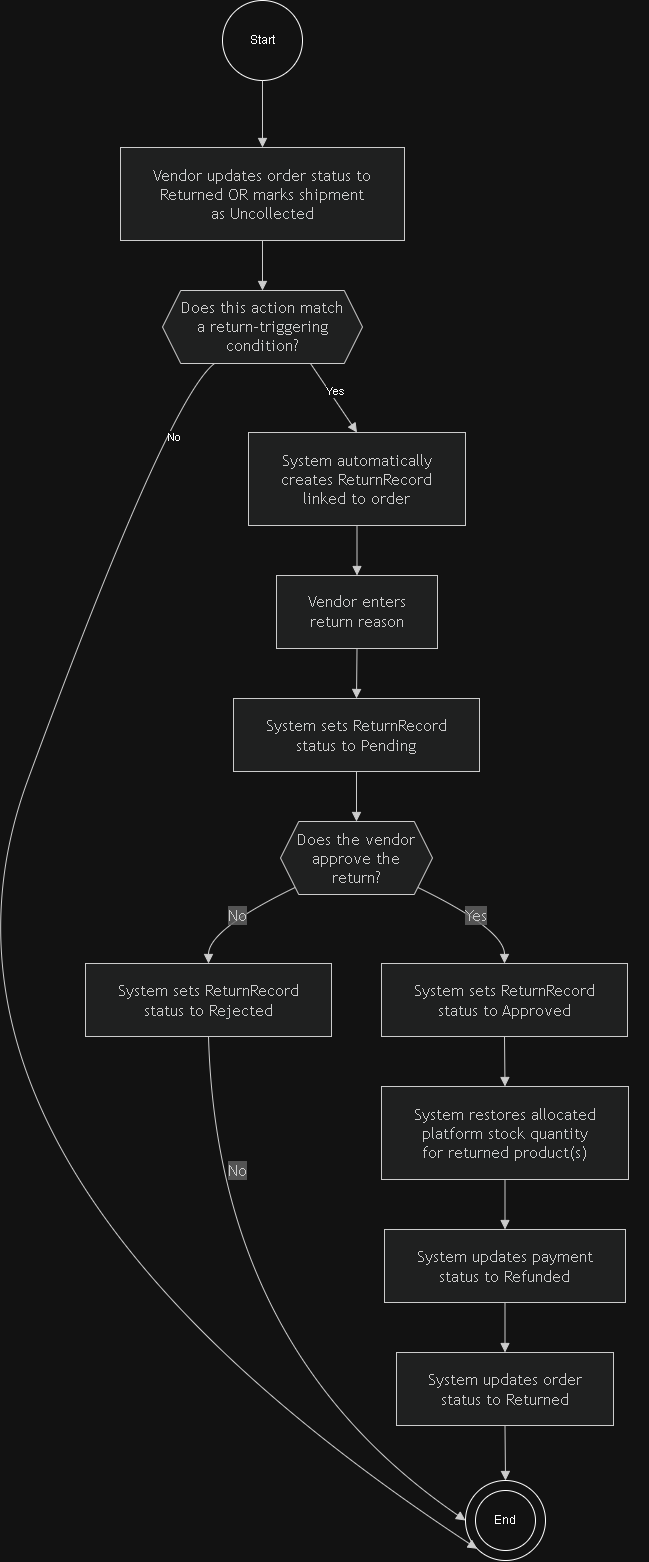

The diagram above was exported from draw.io. Its source (the exported page's mxGraphModel, read from the mxfile embedded in the PNG):
<mxGraphModel dx="3139" dy="2424" grid="1" gridSize="10" guides="1" tooltips="1" connect="1" arrows="1" fold="1" page="1" pageScale="1" pageWidth="850" pageHeight="1100" math="0" shadow="0">
  <root>
    <mxCell id="0" />
    <mxCell id="1" parent="0" />
    <UserObject label="" mermaidData="{&#10;  &quot;data&quot;: &quot;flowchart TD\n  Start([\&quot;\&quot;])\n  Action1[\&quot;Vendor updates order status to&lt;br/&gt;Returned OR marks shipment&lt;br/&gt;as Uncollected\&quot;]\n  Decision1{{\&quot;Does this action match&lt;br/&gt;a return-triggering&lt;br/&gt;condition?\&quot;}}\n  End1([\&quot;\&quot;])\n  \n  Action2[\&quot;System automatically&lt;br/&gt;creates ReturnRecord&lt;br/&gt;linked to order\&quot;]\n  Action3[\&quot;Vendor enters&lt;br/&gt;return reason\&quot;]\n  Action4[\&quot;System sets ReturnRecord&lt;br/&gt;status to Pending\&quot;]\n  \n  Decision2{{\&quot;Does the vendor&lt;br/&gt;approve the&lt;br/&gt;return?\&quot;}}\n  Action5[\&quot;System sets ReturnRecord&lt;br/&gt;status to Rejected\&quot;]\n  End2([\&quot;\&quot;])\n  \n  Action6[\&quot;System sets ReturnRecord&lt;br/&gt;status to Approved\&quot;]\n  Action7[\&quot;System restores allocated&lt;br/&gt;platform stock quantity&lt;br/&gt;for returned product(s)\&quot;]\n  Action8[\&quot;System updates payment&lt;br/&gt;status to Refunded\&quot;]\n  Action9[\&quot;System updates order&lt;br/&gt;status to Returned\&quot;]\n  End3([\&quot;\&quot;])\n  \n  Start --&gt; Action1\n  Action1 --&gt; Decision1\n  Decision1 --&gt;|No| End1\n  Decision1 --&gt;|Yes| Action2\n  \n  Action2 --&gt; Action3\n  Action3 --&gt; Action4\n  Action4 --&gt; Decision2\n  \n  Decision2 --&gt;|No| Action5\n  Action5 --&gt; End2\n  \n  Decision2 --&gt;|Yes| Action6\n  Action6 --&gt; Action7\n  Action7 --&gt; Action8\n  Action8 --&gt; Action9\n  Action9 --&gt; End3\n  \n  style Start fill:#000,stroke:#000\n  style End1 fill:#fff,stroke:#000,stroke-width:2px\n  style End2 fill:#fff,stroke:#000,stroke-width:2px\n  style End3 fill:#fff,stroke:#000,stroke-width:2px&quot;,&#10;  &quot;config&quot;: null&#10;}" id="31">
      <mxCell connectable="0" parent="1" style="group;transparentBounds=1;editIcon=1;lockedGroup=0;groupPadding=20;" vertex="1">
        <mxGeometry as="geometry" />
      </mxCell>
    </UserObject>
    <UserObject label="Vendor updates order status to&#10;Returned OR marks shipment&#10;as Uncollected" mermaidId="n:Action1" mermaidBaseStyle="html=1;whiteSpace=wrap;strokeWidth=1;fillColor=light-dark(#ECECFF,#1f2020);strokeColor=light-dark(#9370DB,#cccccc);fontColor=light-dark(#333333,#cccccc);fontFamily=Trebuchet MS,Verdana,Arial,sans-serif;fontSize=16;" mermaidBaseValue="Vendor updates order status to&#10;Returned OR marks shipment&#10;as Uncollected" id="3">
      <mxCell parent="31" style="html=1;whiteSpace=wrap;strokeWidth=1;fillColor=light-dark(#ECECFF,#1f2020);strokeColor=light-dark(#9370DB,#cccccc);fontColor=light-dark(#333333,#cccccc);fontFamily=Trebuchet MS,Verdana,Arial,sans-serif;fontSize=16;" vertex="1">
        <mxGeometry height="93" width="284" x="43" y="97" as="geometry" />
      </mxCell>
    </UserObject>
    <UserObject label="Does this action match&#10;a return-triggering&#10;condition?" mermaidId="n:Decision1" mermaidBaseStyle="html=1;shape=hexagon;perimeter=hexagonPerimeter2;fixedSize=1;size=18.25;strokeWidth=1;whiteSpace=wrap;fillColor=light-dark(#ECECFF,#1f2020);strokeColor=light-dark(#9370DB,#cccccc);fontColor=light-dark(#333333,#cccccc);fontFamily=Trebuchet MS,Verdana,Arial,sans-serif;fontSize=16;" mermaidBaseValue="Does this action match&#10;a return-triggering&#10;condition?" id="4">
      <mxCell parent="31" style="html=1;shape=hexagon;perimeter=hexagonPerimeter2;fixedSize=1;size=18.25;strokeWidth=1;whiteSpace=wrap;fillColor=light-dark(#ECECFF,#1f2020);strokeColor=light-dark(#9370DB,#cccccc);fontColor=light-dark(#333333,#cccccc);fontFamily=Trebuchet MS,Verdana,Arial,sans-serif;fontSize=16;" vertex="1">
        <mxGeometry height="73" width="200" x="85" y="240" as="geometry" />
      </mxCell>
    </UserObject>
    <UserObject label="System automatically&#10;creates ReturnRecord&#10;linked to order" mermaidId="n:Action2" mermaidBaseStyle="html=1;whiteSpace=wrap;strokeWidth=1;fillColor=light-dark(#ECECFF,#1f2020);strokeColor=light-dark(#9370DB,#cccccc);fontColor=light-dark(#333333,#cccccc);fontFamily=Trebuchet MS,Verdana,Arial,sans-serif;fontSize=16;" mermaidBaseValue="System automatically&#10;creates ReturnRecord&#10;linked to order" id="6">
      <mxCell parent="31" style="html=1;whiteSpace=wrap;strokeWidth=1;fillColor=light-dark(#ECECFF,#1f2020);strokeColor=light-dark(#9370DB,#cccccc);fontColor=light-dark(#333333,#cccccc);fontFamily=Trebuchet MS,Verdana,Arial,sans-serif;fontSize=16;" vertex="1">
        <mxGeometry height="93" width="217" x="171" y="382" as="geometry" />
      </mxCell>
    </UserObject>
    <UserObject label="Vendor enters&#10;return reason" mermaidId="n:Action3" mermaidBaseStyle="html=1;whiteSpace=wrap;strokeWidth=1;fillColor=light-dark(#ECECFF,#1f2020);strokeColor=light-dark(#9370DB,#cccccc);fontColor=light-dark(#333333,#cccccc);fontFamily=Trebuchet MS,Verdana,Arial,sans-serif;fontSize=16;" mermaidBaseValue="Vendor enters&#10;return reason" id="7">
      <mxCell parent="31" style="html=1;whiteSpace=wrap;strokeWidth=1;fillColor=light-dark(#ECECFF,#1f2020);strokeColor=light-dark(#9370DB,#cccccc);fontColor=light-dark(#333333,#cccccc);fontFamily=Trebuchet MS,Verdana,Arial,sans-serif;fontSize=16;" vertex="1">
        <mxGeometry height="73" width="161" x="199" y="525" as="geometry" />
      </mxCell>
    </UserObject>
    <UserObject label="System sets ReturnRecord&#10;status to Pending" mermaidId="n:Action4" mermaidBaseStyle="html=1;whiteSpace=wrap;strokeWidth=1;fillColor=light-dark(#ECECFF,#1f2020);strokeColor=light-dark(#9370DB,#cccccc);fontColor=light-dark(#333333,#cccccc);fontFamily=Trebuchet MS,Verdana,Arial,sans-serif;fontSize=16;" mermaidBaseValue="System sets ReturnRecord&#10;status to Pending" id="8">
      <mxCell parent="31" style="html=1;whiteSpace=wrap;strokeWidth=1;fillColor=light-dark(#ECECFF,#1f2020);strokeColor=light-dark(#9370DB,#cccccc);fontColor=light-dark(#333333,#cccccc);fontFamily=Trebuchet MS,Verdana,Arial,sans-serif;fontSize=16;" vertex="1">
        <mxGeometry height="73" width="246" x="156" y="648" as="geometry" />
      </mxCell>
    </UserObject>
    <UserObject label="Does the vendor&#10;approve the&#10;return?" mermaidId="n:Decision2" mermaidBaseStyle="html=1;shape=hexagon;perimeter=hexagonPerimeter2;fixedSize=1;size=18.25;strokeWidth=1;whiteSpace=wrap;fillColor=light-dark(#ECECFF,#1f2020);strokeColor=light-dark(#9370DB,#cccccc);fontColor=light-dark(#333333,#cccccc);fontFamily=Trebuchet MS,Verdana,Arial,sans-serif;fontSize=16;" mermaidBaseValue="Does the vendor&#10;approve the&#10;return?" id="9">
      <mxCell parent="31" style="html=1;shape=hexagon;perimeter=hexagonPerimeter2;fixedSize=1;size=18.25;strokeWidth=1;whiteSpace=wrap;fillColor=light-dark(#ECECFF,#1f2020);strokeColor=light-dark(#9370DB,#cccccc);fontColor=light-dark(#333333,#cccccc);fontFamily=Trebuchet MS,Verdana,Arial,sans-serif;fontSize=16;" vertex="1">
        <mxGeometry height="73" width="152" x="203" y="771" as="geometry" />
      </mxCell>
    </UserObject>
    <UserObject label="System sets ReturnRecord&#10;status to Rejected" mermaidId="n:Action5" mermaidBaseStyle="html=1;whiteSpace=wrap;strokeWidth=1;fillColor=light-dark(#ECECFF,#1f2020);strokeColor=light-dark(#9370DB,#cccccc);fontColor=light-dark(#333333,#cccccc);fontFamily=Trebuchet MS,Verdana,Arial,sans-serif;fontSize=16;" mermaidBaseValue="System sets ReturnRecord&#10;status to Rejected" id="10">
      <mxCell parent="31" style="html=1;whiteSpace=wrap;strokeWidth=1;fillColor=light-dark(#ECECFF,#1f2020);strokeColor=light-dark(#9370DB,#cccccc);fontColor=light-dark(#333333,#cccccc);fontFamily=Trebuchet MS,Verdana,Arial,sans-serif;fontSize=16;" vertex="1">
        <mxGeometry height="73" width="246" x="8" y="913" as="geometry" />
      </mxCell>
    </UserObject>
    <UserObject label="System sets ReturnRecord&#10;status to Approved" mermaidId="n:Action6" mermaidBaseStyle="html=1;whiteSpace=wrap;strokeWidth=1;fillColor=light-dark(#ECECFF,#1f2020);strokeColor=light-dark(#9370DB,#cccccc);fontColor=light-dark(#333333,#cccccc);fontFamily=Trebuchet MS,Verdana,Arial,sans-serif;fontSize=16;" mermaidBaseValue="System sets ReturnRecord&#10;status to Approved" id="12">
      <mxCell parent="31" style="html=1;whiteSpace=wrap;strokeWidth=1;fillColor=light-dark(#ECECFF,#1f2020);strokeColor=light-dark(#9370DB,#cccccc);fontColor=light-dark(#333333,#cccccc);fontFamily=Trebuchet MS,Verdana,Arial,sans-serif;fontSize=16;" vertex="1">
        <mxGeometry height="73" width="246" x="304" y="913" as="geometry" />
      </mxCell>
    </UserObject>
    <UserObject label="System restores allocated&#10;platform stock quantity&#10;for returned product(s)" mermaidId="n:Action7" mermaidBaseStyle="html=1;whiteSpace=wrap;strokeWidth=1;fillColor=light-dark(#ECECFF,#1f2020);strokeColor=light-dark(#9370DB,#cccccc);fontColor=light-dark(#333333,#cccccc);fontFamily=Trebuchet MS,Verdana,Arial,sans-serif;fontSize=16;" mermaidBaseValue="System restores allocated&#10;platform stock quantity&#10;for returned product(s)" id="13">
      <mxCell parent="31" style="html=1;whiteSpace=wrap;strokeWidth=1;fillColor=light-dark(#ECECFF,#1f2020);strokeColor=light-dark(#9370DB,#cccccc);fontColor=light-dark(#333333,#cccccc);fontFamily=Trebuchet MS,Verdana,Arial,sans-serif;fontSize=16;" vertex="1">
        <mxGeometry height="93" width="247" x="304" y="1036" as="geometry" />
      </mxCell>
    </UserObject>
    <UserObject label="System updates payment&#10;status to Refunded" mermaidId="n:Action8" mermaidBaseStyle="html=1;whiteSpace=wrap;strokeWidth=1;fillColor=light-dark(#ECECFF,#1f2020);strokeColor=light-dark(#9370DB,#cccccc);fontColor=light-dark(#333333,#cccccc);fontFamily=Trebuchet MS,Verdana,Arial,sans-serif;fontSize=16;" mermaidBaseValue="System updates payment&#10;status to Refunded" id="14">
      <mxCell parent="31" style="html=1;whiteSpace=wrap;strokeWidth=1;fillColor=light-dark(#ECECFF,#1f2020);strokeColor=light-dark(#9370DB,#cccccc);fontColor=light-dark(#333333,#cccccc);fontFamily=Trebuchet MS,Verdana,Arial,sans-serif;fontSize=16;" vertex="1">
        <mxGeometry height="73" width="241" x="307" y="1179" as="geometry" />
      </mxCell>
    </UserObject>
    <UserObject label="System updates order&#10;status to Returned" mermaidId="n:Action9" mermaidBaseStyle="html=1;whiteSpace=wrap;strokeWidth=1;fillColor=light-dark(#ECECFF,#1f2020);strokeColor=light-dark(#9370DB,#cccccc);fontColor=light-dark(#333333,#cccccc);fontFamily=Trebuchet MS,Verdana,Arial,sans-serif;fontSize=16;" mermaidBaseValue="System updates order&#10;status to Returned" id="15">
      <mxCell parent="31" style="html=1;whiteSpace=wrap;strokeWidth=1;fillColor=light-dark(#ECECFF,#1f2020);strokeColor=light-dark(#9370DB,#cccccc);fontColor=light-dark(#333333,#cccccc);fontFamily=Trebuchet MS,Verdana,Arial,sans-serif;fontSize=16;" vertex="1">
        <mxGeometry height="73" width="217" x="319" y="1302" as="geometry" />
      </mxCell>
    </UserObject>
    <UserObject label="" mermaidId="e:Action1-&gt;Decision1#0" mermaidBaseStyle="curved=1;startArrow=none;endArrow=block;endSize=7;strokeColor=light-dark(#333333,#cccccc);exitX=0.5;exitY=1;entryX=0.5;entryY=0;" mermaidBaseValue="" id="18">
      <mxCell edge="1" parent="31" source="3" style="curved=1;startArrow=none;endArrow=block;endSize=7;strokeColor=light-dark(#333333,#cccccc);exitX=0.5;exitY=1;entryX=0.5;entryY=0;" target="4">
        <mxGeometry relative="1" as="geometry">
          <Array as="points" />
        </mxGeometry>
      </mxCell>
    </UserObject>
    <UserObject label="" mermaidId="e:Decision1-&gt;Action2#0" mermaidBaseStyle="curved=1;startArrow=none;endArrow=block;endSize=7;strokeColor=light-dark(#333333,#cccccc);html=1;fontSize=16;labelBackgroundColor=light-dark(#E8E8E88D,#2a2a2a8D);fontFamily=Trebuchet MS,Verdana,Arial,sans-serif;fontColor=light-dark(#333333,#cccccc);exitX=0.74;exitY=1;entryX=0.5;entryY=0;" mermaidBaseValue="Yes" id="20">
      <mxCell edge="1" parent="31" source="4" style="curved=1;startArrow=none;endArrow=block;endSize=7;strokeColor=light-dark(#333333,#cccccc);html=1;fontSize=16;labelBackgroundColor=light-dark(#E8E8E88D,#2a2a2a8D);fontFamily=Trebuchet MS,Verdana,Arial,sans-serif;fontColor=light-dark(#333333,#cccccc);exitX=0.74;exitY=1;entryX=0.5;entryY=0;" target="6">
        <mxGeometry relative="1" as="geometry">
          <Array as="points" />
        </mxGeometry>
      </mxCell>
    </UserObject>
    <mxCell id="dEe_EAQqb_HnkTdWAMmb-35" connectable="0" parent="20" style="edgeLabel;html=1;align=center;verticalAlign=middle;resizable=0;points=[];" value="Yes" vertex="1">
      <mxGeometry relative="1" x="-0.1461" y="5" as="geometry">
        <mxPoint as="offset" />
      </mxGeometry>
    </mxCell>
    <UserObject label="" mermaidId="e:Action2-&gt;Action3#0" mermaidBaseStyle="curved=1;startArrow=none;endArrow=block;endSize=7;strokeColor=light-dark(#333333,#cccccc);exitX=0.5;exitY=1;entryX=0.5;entryY=0;" mermaidBaseValue="" id="21">
      <mxCell edge="1" parent="31" source="6" style="curved=1;startArrow=none;endArrow=block;endSize=7;strokeColor=light-dark(#333333,#cccccc);exitX=0.5;exitY=1;entryX=0.5;entryY=0;" target="7">
        <mxGeometry relative="1" as="geometry">
          <Array as="points" />
        </mxGeometry>
      </mxCell>
    </UserObject>
    <UserObject label="" mermaidId="e:Action3-&gt;Action4#0" mermaidBaseStyle="curved=1;startArrow=none;endArrow=block;endSize=7;strokeColor=light-dark(#333333,#cccccc);exitX=0.5;exitY=1;entryX=0.5;entryY=0;" mermaidBaseValue="" id="22">
      <mxCell edge="1" parent="31" source="7" style="curved=1;startArrow=none;endArrow=block;endSize=7;strokeColor=light-dark(#333333,#cccccc);exitX=0.5;exitY=1;entryX=0.5;entryY=0;" target="8">
        <mxGeometry relative="1" as="geometry">
          <Array as="points" />
        </mxGeometry>
      </mxCell>
    </UserObject>
    <UserObject label="" mermaidId="e:Action4-&gt;Decision2#0" mermaidBaseStyle="curved=1;startArrow=none;endArrow=block;endSize=7;strokeColor=light-dark(#333333,#cccccc);exitX=0.5;exitY=1;entryX=0.5;entryY=0;" mermaidBaseValue="" id="23">
      <mxCell edge="1" parent="31" source="8" style="curved=1;startArrow=none;endArrow=block;endSize=7;strokeColor=light-dark(#333333,#cccccc);exitX=0.5;exitY=1;entryX=0.5;entryY=0;" target="9">
        <mxGeometry relative="1" as="geometry">
          <Array as="points" />
        </mxGeometry>
      </mxCell>
    </UserObject>
    <UserObject label="No" mermaidId="e:Decision2-&gt;Action5#0" mermaidBaseStyle="curved=1;startArrow=none;endArrow=block;endSize=7;strokeColor=light-dark(#333333,#cccccc);html=1;fontSize=16;labelBackgroundColor=light-dark(#E8E8E88D,#2a2a2a8D);fontFamily=Trebuchet MS,Verdana,Arial,sans-serif;fontColor=light-dark(#333333,#cccccc);exitX=0;exitY=1;entryX=0.5;entryY=0;" mermaidBaseValue="No" id="24">
      <mxCell edge="1" parent="31" source="9" style="curved=1;startArrow=none;endArrow=block;endSize=7;strokeColor=light-dark(#333333,#cccccc);html=1;fontSize=16;labelBackgroundColor=light-dark(#E8E8E88D,#2a2a2a8D);fontFamily=Trebuchet MS,Verdana,Arial,sans-serif;fontColor=light-dark(#333333,#cccccc);exitX=0;exitY=1;entryX=0.5;entryY=0;" target="10">
        <mxGeometry relative="1" as="geometry">
          <Array as="points">
            <mxPoint x="131" y="879" />
          </Array>
        </mxGeometry>
      </mxCell>
    </UserObject>
    <UserObject label="Yes" mermaidId="e:Decision2-&gt;Action6#0" mermaidBaseStyle="curved=1;startArrow=none;endArrow=block;endSize=7;strokeColor=light-dark(#333333,#cccccc);html=1;fontSize=16;labelBackgroundColor=light-dark(#E8E8E88D,#2a2a2a8D);fontFamily=Trebuchet MS,Verdana,Arial,sans-serif;fontColor=light-dark(#333333,#cccccc);exitX=1;exitY=1;entryX=0.5;entryY=0;" mermaidBaseValue="Yes" id="26">
      <mxCell edge="1" parent="31" source="9" style="curved=1;startArrow=none;endArrow=block;endSize=7;strokeColor=light-dark(#333333,#cccccc);html=1;fontSize=16;labelBackgroundColor=light-dark(#E8E8E88D,#2a2a2a8D);fontFamily=Trebuchet MS,Verdana,Arial,sans-serif;fontColor=light-dark(#333333,#cccccc);exitX=1;exitY=1;entryX=0.5;entryY=0;" target="12">
        <mxGeometry relative="1" as="geometry">
          <Array as="points">
            <mxPoint x="427" y="879" />
          </Array>
        </mxGeometry>
      </mxCell>
    </UserObject>
    <UserObject label="" mermaidId="e:Action6-&gt;Action7#0" mermaidBaseStyle="curved=1;startArrow=none;endArrow=block;endSize=7;strokeColor=light-dark(#333333,#cccccc);exitX=0.5;exitY=1;entryX=0.5;entryY=0;" mermaidBaseValue="" id="27">
      <mxCell edge="1" parent="31" source="12" style="curved=1;startArrow=none;endArrow=block;endSize=7;strokeColor=light-dark(#333333,#cccccc);exitX=0.5;exitY=1;entryX=0.5;entryY=0;" target="13">
        <mxGeometry relative="1" as="geometry">
          <Array as="points" />
        </mxGeometry>
      </mxCell>
    </UserObject>
    <UserObject label="" mermaidId="e:Action7-&gt;Action8#0" mermaidBaseStyle="curved=1;startArrow=none;endArrow=block;endSize=7;strokeColor=light-dark(#333333,#cccccc);exitX=0.5;exitY=1;entryX=0.5;entryY=0;" mermaidBaseValue="" id="28">
      <mxCell edge="1" parent="31" source="13" style="curved=1;startArrow=none;endArrow=block;endSize=7;strokeColor=light-dark(#333333,#cccccc);exitX=0.5;exitY=1;entryX=0.5;entryY=0;" target="14">
        <mxGeometry relative="1" as="geometry">
          <Array as="points" />
        </mxGeometry>
      </mxCell>
    </UserObject>
    <UserObject label="" mermaidId="e:Action8-&gt;Action9#0" mermaidBaseStyle="curved=1;startArrow=none;endArrow=block;endSize=7;strokeColor=light-dark(#333333,#cccccc);exitX=0.5;exitY=1;entryX=0.5;entryY=0;" mermaidBaseValue="" id="29">
      <mxCell edge="1" parent="31" source="14" style="curved=1;startArrow=none;endArrow=block;endSize=7;strokeColor=light-dark(#333333,#cccccc);exitX=0.5;exitY=1;entryX=0.5;entryY=0;" target="15">
        <mxGeometry relative="1" as="geometry">
          <Array as="points" />
        </mxGeometry>
      </mxCell>
    </UserObject>
    <mxCell id="dEe_EAQqb_HnkTdWAMmb-33" connectable="0" parent="1" style="group" value="" vertex="1">
      <mxGeometry height="80" width="80" x="388" y="1430" as="geometry" />
    </mxCell>
    <mxCell id="dEe_EAQqb_HnkTdWAMmb-31" parent="dEe_EAQqb_HnkTdWAMmb-33" style="ellipse;whiteSpace=wrap;html=1;aspect=fixed;" value="" vertex="1">
      <mxGeometry height="80" width="80" as="geometry" />
    </mxCell>
    <mxCell id="dEe_EAQqb_HnkTdWAMmb-32" parent="dEe_EAQqb_HnkTdWAMmb-33" style="ellipse;whiteSpace=wrap;html=1;aspect=fixed;" value="End" vertex="1">
      <mxGeometry height="60" width="60" x="10" y="10" as="geometry" />
    </mxCell>
    <UserObject label="" mermaidId="e:Action9-&gt;End3#0" mermaidBaseStyle="curved=1;startArrow=none;endArrow=block;endSize=7;strokeColor=light-dark(#333333,#cccccc);exitX=0.5;exitY=1;entryX=0.5;entryY=0;" mermaidBaseValue="" id="30">
      <mxCell edge="1" parent="1" source="15" style="curved=1;startArrow=none;endArrow=block;endSize=7;strokeColor=light-dark(#333333,#cccccc);exitX=0.5;exitY=1;entryX=0.5;entryY=0;entryDx=0;entryDy=0;" target="dEe_EAQqb_HnkTdWAMmb-31">
        <mxGeometry relative="1" as="geometry">
          <Array as="points" />
          <mxPoint x="427" y="1425" as="targetPoint" />
        </mxGeometry>
      </mxCell>
    </UserObject>
    <UserObject label="" mermaidId="e:Action5-&gt;End2#0" mermaidBaseStyle="curved=1;startArrow=none;endArrow=block;endSize=7;strokeColor=light-dark(#333333,#cccccc);exitX=0.5;exitY=1;entryX=0.5;entryY=0;" mermaidBaseValue="" id="25">
      <mxCell edge="1" parent="1" source="10" style="curved=1;startArrow=none;endArrow=block;endSize=7;strokeColor=light-dark(#333333,#cccccc);exitX=0.5;exitY=1;entryX=0;entryY=0.5;entryDx=0;entryDy=0;" target="dEe_EAQqb_HnkTdWAMmb-31">
        <mxGeometry relative="1" as="geometry">
          <Array as="points">
            <mxPoint x="140" y="1300" />
          </Array>
          <mxPoint x="131" y="1063" as="targetPoint" />
        </mxGeometry>
      </mxCell>
    </UserObject>
    <UserObject label="No" mermaidId="e:Decision1-&gt;End1#0" mermaidBaseStyle="curved=1;startArrow=none;endArrow=block;endSize=7;strokeColor=light-dark(#333333,#cccccc);html=1;fontSize=16;labelBackgroundColor=light-dark(#E8E8E88D,#2a2a2a8D);fontFamily=Trebuchet MS,Verdana,Arial,sans-serif;fontColor=light-dark(#333333,#cccccc);exitX=0.26;exitY=1;entryX=0.5;entryY=0;" mermaidBaseValue="No" id="19">
      <mxCell edge="1" parent="1" source="4" style="curved=1;startArrow=none;endArrow=block;endSize=7;strokeColor=light-dark(#333333,#cccccc);html=1;fontSize=16;labelBackgroundColor=light-dark(#E8E8E88D,#2a2a2a8D);fontFamily=Trebuchet MS,Verdana,Arial,sans-serif;fontColor=light-dark(#333333,#cccccc);exitX=0.26;exitY=1;entryX=0;entryY=1;entryDx=0;entryDy=0;" target="dEe_EAQqb_HnkTdWAMmb-31">
        <mxGeometry relative="1" x="0.4819" y="184" as="geometry">
          <mxPoint x="1" y="1" as="offset" />
          <Array as="points">
            <mxPoint x="91" y="348" />
            <mxPoint x="-190" y="1110" />
          </Array>
          <mxPoint x="91" y="409" as="targetPoint" />
        </mxGeometry>
      </mxCell>
    </UserObject>
    <mxCell id="dEe_EAQqb_HnkTdWAMmb-34" connectable="0" parent="19" style="edgeLabel;html=1;align=center;verticalAlign=middle;resizable=0;points=[];" value="No" vertex="1">
      <mxGeometry relative="1" x="-0.8856" y="18" as="geometry">
        <mxPoint as="offset" />
      </mxGeometry>
    </mxCell>
    <mxCell id="dEe_EAQqb_HnkTdWAMmb-36" parent="1" style="ellipse;whiteSpace=wrap;html=1;aspect=fixed;" value="Start" vertex="1">
      <mxGeometry height="80" width="80" x="145" y="-50" as="geometry" />
    </mxCell>
    <UserObject label="" mermaidId="e:Start-&gt;Action1#0" mermaidBaseStyle="curved=1;startArrow=none;endArrow=block;endSize=7;strokeColor=light-dark(#333333,#cccccc);exitX=0.5;exitY=1;entryX=0.5;entryY=0;" mermaidBaseValue="" id="17">
      <mxCell edge="1" parent="1" source="dEe_EAQqb_HnkTdWAMmb-36" style="curved=1;startArrow=none;endArrow=block;endSize=7;strokeColor=light-dark(#333333,#cccccc);exitX=0.5;exitY=1;entryX=0.5;entryY=0;exitDx=0;exitDy=0;" target="3">
        <mxGeometry relative="1" as="geometry">
          <Array as="points" />
          <mxPoint x="185" y="47" as="sourcePoint" />
        </mxGeometry>
      </mxCell>
    </UserObject>
  </root>
</mxGraphModel>